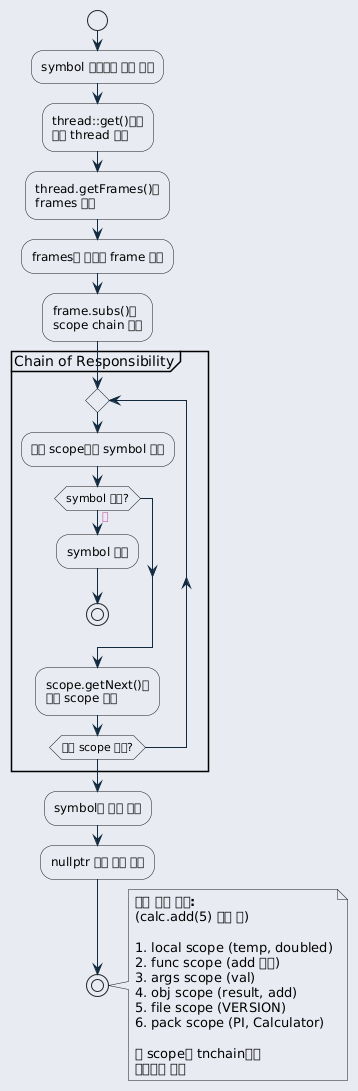

The diagram above was rendered by PlantUML. Its source (embedded in the PNG):
@startuml inline_umlgraph_30.png
<style>
  root {
    BackGroundColor: #E9EBF2;
  }
  class, node, object, participant, actor, boundary, control, entity, database, collections, queue {
    LineThickness: 1.5;
    HorizontalAlignment center;
    FontColor: #47637b;
    FontSize: 14;
    FontName: "Courier";
    RoundCorner: 20;
  }
  arrow {
    LineColor: #112a40;
    FontColor: #ca5fa4;
    FontStyle: "bold"
  }
  visibilityIcon {
    protected {
      LineColor DarkGoldenRod
      BackgroundColor DarkGoldenRod
    }
}
</style>
start

:symbol 이름으로 탐색 요청;

:thread::get()으로\n현재 thread 획득;

:thread.getFrames()로\nframes 획득;

:frames의 최상위 frame 획득;

:frame.subs()로\nscope chain 획득;

partition "Chain of Responsibility" {
    repeat
        :현재 scope에서 symbol 검색;

        if (symbol 발견?) then (예)
            :symbol 반환;
            stop
        endif

        :scope.getNext()로\n다음 scope 획득;

    repeat while (다음 scope 존재?)
}

:symbol을 찾지 못함;

:nullptr 반환 또는 에러;

stop

note right
  <b>탐색 순서 예시:</b>
  (calc.add(5) 실행 중)

  1. local scope (temp, doubled)
  2. func scope (add 함수)
  3. args scope (val)
  4. obj scope (result, add)
  5. file scope (VERSION)
  6. pack scope (PI, Calculator)

  각 scope는 tnchain으로
  연결되어 있음
end note
@enduml